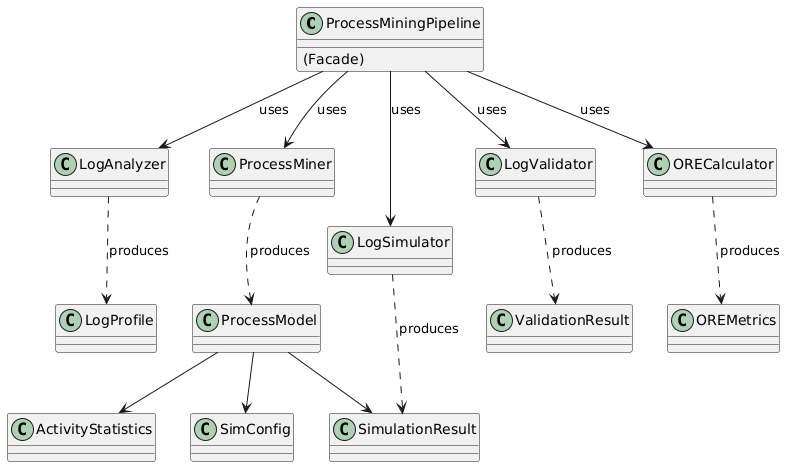

The diagram above was rendered by PlantUML. Its source (embedded in the PNG):
@startuml
class ProcessMiningPipeline {
  (Facade)
}

class LogAnalyzer {

}

class ProcessMiner {

}

class LogSimulator {

}

class LogValidator {

}

class ORECalculator {

}

class LogProfile
class ProcessModel
class SimulationResult
class ValidationResult
class OREMetrics
class ActivityStatistics
class SimConfig

ProcessMiningPipeline --> LogAnalyzer : uses
ProcessMiningPipeline --> ProcessMiner : uses
ProcessMiningPipeline --> LogSimulator : uses
ProcessMiningPipeline --> LogValidator : uses
ProcessMiningPipeline --> ORECalculator : uses

LogAnalyzer ..> LogProfile : produces
ProcessMiner ..> ProcessModel : produces
LogSimulator ..> SimulationResult : produces
LogValidator ..> ValidationResult : produces
ORECalculator ..> OREMetrics : produces

ProcessModel --> ActivityStatistics
ProcessModel --> SimulationResult
ProcessModel --> SimConfig
@enduml